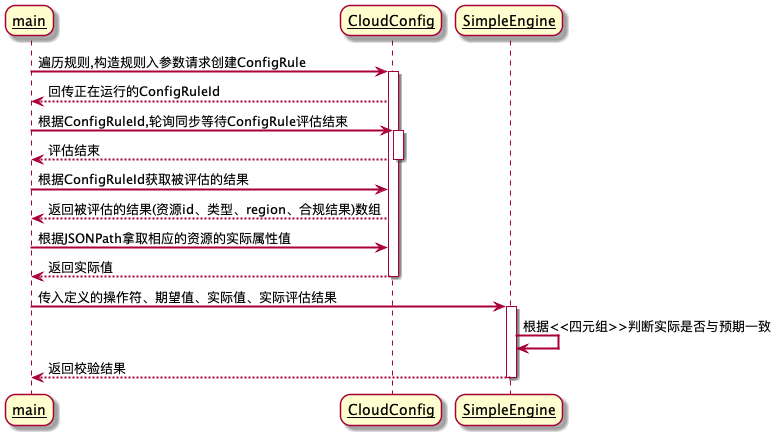

The diagram above was rendered by PlantUML. Its source (embedded in the PNG):
@startuml
skinparam sequenceArrowThickness 2
skinparam roundcorner 20
skinparam maxmessagesize 60  
skinparam sequenceParticipant underline


participant main as m 
participant CloudConfig as acs 
participant SimpleEngine as eng

m -> acs : 遍历规则,构造规则入参数请求创建ConfigRule 
activate acs
m <-- acs : 回传正在运行的ConfigRuleId

m -> acs : 根据ConfigRuleId,轮询同步等待ConfigRule评估结束
activate acs 
m <-- acs : 评估结束

deactivate acs 

m -> acs : 根据ConfigRuleId获取被评估的结果
acs --> m : 返回被评估的结果(资源id、类型、region、合规结果)数组

m -> acs : 根据JSONPath拿取相应的资源的实际属性值
acs --> m : 返回实际值
deactivate acs

m -> eng : 传入定义的操作符、期望值、实际值、实际评估结果 
activate eng
eng -> eng : 根据<<四元组>>判断实际是否与预期一致

eng --> m : 返回校验结果
deactivate eng
@enduml